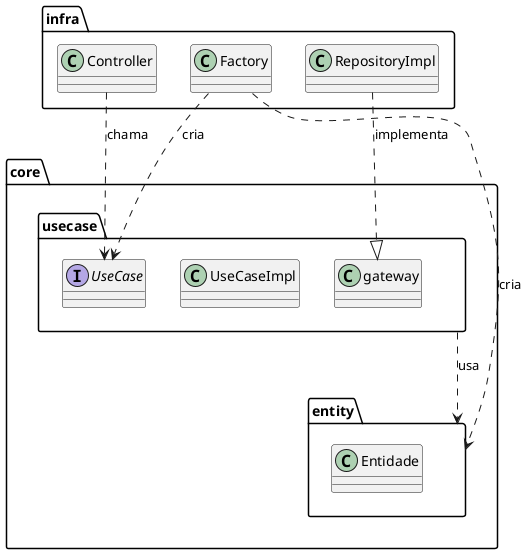

The diagram above was rendered by PlantUML. Its source (embedded in the PNG):
@startuml

package core {
  package entity {
    class Entidade
  }
  package usecase {
    interface UseCase
    class UseCaseImpl
  }
}

package infra {
  class Factory
  class RepositoryImpl
  class Controller
}

core.usecase ..> core.entity : usa
infra.Factory ..> core.entity : cria
infra.Factory ..> core.usecase.UseCase : cria
infra.Controller ..> core.usecase.UseCase : chama
infra.RepositoryImpl ..|> core.usecase.gateway : implementa

@enduml